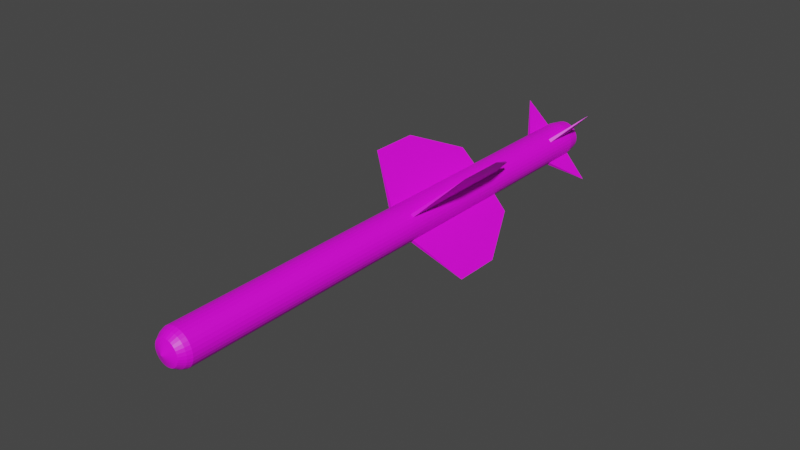 # Source: Red_Top.blend  (saved by Blender 2.80.75; exported with 4.5.12 LTS)
import bpy
from mathutils import Matrix  # noqa: F401  (used for matrix-valued properties, if any)

bpy.ops.wm.read_factory_settings(use_empty=True)
scene = bpy.context.scene
scene.name = 'Scene'

# ---- collections
col_collection = bpy.data.collections.new('Collection'); scene.collection.children.link(col_collection)

# ---- images (referenced by path relative to the original .blend; pixels are not part of the script)
import os
ASSET_DIR = os.environ.get("B2B_ASSET_DIR", "")  # directory of the original .blend (textures are referenced by path, not embedded)
HERE = os.path.dirname(os.path.abspath(__file__))  # packed textures are extracted next to this script under _unpacked/

def load_image(name, relpath, width, height, colorspace="sRGB"):
    """Load a texture the original file referenced (path relative to the .blend, or extracted next to this script)."""
    p = next((c for c in (os.path.join(HERE, relpath), os.path.join(ASSET_DIR, relpath)) if relpath and os.path.exists(c)), "")
    if p:
        img = bpy.data.images.load(p, check_existing=True)
        img.name = name
    else:  # same state as the original file: an image datablock whose file is absent (Cycles renders it pink)
        img = bpy.data.images.new(name, width, height)
        img.source = "FILE"
        img.filepath = "//" + (relpath or name)
    img.colorspace_settings.name = colorspace
    return img
img_red_top_texture_png = load_image('Red Top Texture.png', 'Red Top Texture.png', 1024, 1024, 'sRGB')

# ---- materials (node trees are filled in below, after node groups)
mat_redtop = bpy.data.materials.new('RedTop')
mat_redtop.use_transparent_shadow = False

# ---- material node trees
mat_redtop.use_nodes = True; mat_redtop.node_tree.nodes.clear()
_N = mat_redtop.node_tree.nodes; _L = mat_redtop.node_tree.links
n0 = _N.new('ShaderNodeOutputMaterial'); n0.name = 'Material Output'; n0.location = (300, 300)
n1 = _N.new('ShaderNodeBsdfPrincipled'); n1.name = 'Principled BSDF'; n1.location = (10, 300)
n1.distribution = 'GGX'
n1.subsurface_method = 'BURLEY'
n1.inputs[3].default_value = 1.45
n1.inputs[27].default_value = (0.0, 0.0, 0.0, 1.0)
n1.inputs[28].default_value = 1.0
n2 = _N.new('ShaderNodeTexImage'); n2.name = 'Image Texture'; n2.location = (-336, 71)
n2.image = img_red_top_texture_png
_L.new(n1.outputs[0], n0.inputs[0])
_L.new(n2.outputs[0], n1.inputs[0])
n0.is_active_output = True

# ---- world
world_world = bpy.data.worlds.new('World'); scene.world = world_world
world_world.use_nodes = True; world_world.node_tree.nodes.clear()
_N = world_world.node_tree.nodes; _L = world_world.node_tree.links
n0 = _N.new('ShaderNodeOutputWorld'); n0.name = 'World Output'; n0.location = (300, 300)
n1 = _N.new('ShaderNodeBackground'); n1.name = 'Background'; n1.location = (10, 300)
n1.inputs[0].default_value = (0.05088, 0.05088, 0.05088, 1.0)
_L.new(n1.outputs[0], n0.inputs[0])
n0.is_active_output = True
world_world.color = (0.05088, 0.05088, 0.05088)
world_world.use_sun_shadow = False
world_world.sun_shadow_jitter_overblur = 0.0

# ---- meshes
me_cylinder = bpy.data.meshes.new('Cylinder')
me_cylinder.from_pydata([(0.8815, -17.84, 0.4721), (0.8815, 10.66, 0.4721), (0.7725, -17.84, 0.635), (0.7725, 10.66, 0.635), (0.6338, -17.84, 0.7735), (0.6338, 10.66, 0.7735), (0.4707, -17.84, 0.8823), (0.4707, 10.66, 0.8823), (0.2895, -17.84, 0.9572), (0.2895, 10.66, 0.9572), (0.09721, -17.84, 0.9953), (0.09721, 10.66, 0.9953), (-0.09883, -17.84, 0.9951), (-0.09882, 10.66, 0.9951), (-0.2911, -17.84, 0.9567), (-0.2911, 10.66, 0.9567), (-0.4721, -17.84, 0.8815), (-0.4721, 10.66, 0.8815), (-0.635, -17.84, 0.7725), (-0.635, 10.66, 0.7725), (-0.7735, -17.84, 0.6338), (-0.7735, 10.66, 0.6338), (-0.8823, -17.84, 0.4707), (-0.8823, 10.66, 0.4707), (-0.9572, -17.84, 0.2895), (-0.9572, 10.66, 0.2895), (-0.9953, -17.84, 0.09721), (-0.9953, 10.66, 0.09721), (-0.9951, -17.84, -0.09883), (-0.9951, 10.66, -0.09882), (-0.9567, -17.84, -0.2911), (-0.9567, 10.66, -0.2911), (-0.8815, -17.84, -0.4721), (-0.8815, 10.66, -0.4721), (-0.7725, -17.84, -0.635), (-0.7725, 10.66, -0.635), (-0.6338, -17.84, -0.7735), (-0.6338, 10.66, -0.7735), (-0.4707, -17.84, -0.8823), (-0.4707, 10.66, -0.8823), (-0.2895, -17.84, -0.9572), (-0.2895, 10.66, -0.9572), (-0.09721, -17.84, -0.9953), (-0.09721, 10.66, -0.9953), (0.09882, -17.84, -0.9951), (0.09883, 10.66, -0.9951), (0.2911, -17.84, -0.9567), (0.2911, 10.66, -0.9567), (0.4721, -17.84, -0.8815), (0.4721, 10.66, -0.8815), (0.635, -17.84, -0.7725), (0.635, 10.66, -0.7725), (0.7735, -17.84, -0.6338), (0.7735, 10.66, -0.6338), (0.8823, -17.84, -0.4707), (0.8823, 10.66, -0.4707), (0.9572, -17.84, -0.2895), (0.9572, 10.66, -0.2895), (0.9953, -17.84, -0.09721), (0.9953, 10.66, -0.09721), (0.9951, -17.84, 0.09883), (0.9951, 10.66, 0.09883), (0.9567, -17.84, 0.2911), (0.9567, 10.66, 0.2911), (0.5643, 11.47, 0.4639), (0.644, 11.47, 0.3449), (0.463, 11.47, 0.5651), (0.3438, 11.47, 0.6445), (0.2115, 11.47, 0.6992), (0.07102, 11.47, 0.7271), (-0.07219, 11.47, 0.727), (-0.2126, 11.47, 0.6989), (-0.3449, 11.47, 0.644), (-0.4639, 11.47, 0.5643), (-0.5651, 11.47, 0.463), (-0.6445, 11.47, 0.3438), (-0.6992, 11.47, 0.2115), (-0.7271, 11.47, 0.07102), (-0.7269, 11.47, -0.07219), (-0.6989, 11.47, -0.2126), (-0.644, 11.47, -0.3449), (-0.5643, 11.47, -0.4639), (-0.463, 11.47, -0.5651), (-0.3438, 11.47, -0.6445), (-0.2115, 11.47, -0.6992), (-0.07101, 11.47, -0.7271), (0.0722, 11.47, -0.7269), (0.2126, 11.47, -0.6989), (0.3449, 11.47, -0.644), (0.4639, 11.47, -0.5643), (0.5651, 11.47, -0.463), (0.6445, 11.47, -0.3438), (0.6992, 11.47, -0.2115), (0.7271, 11.47, -0.07101), (0.727, 11.47, 0.0722), (0.6989, 11.47, 0.2126), (0.6672, 11.47, 0.5485), (0.7614, 11.47, 0.4078), (0.5474, 11.47, 0.6681), (0.4065, 11.47, 0.762), (0.25, 11.47, 0.8267), (0.08396, 11.47, 0.8596), (-0.08535, 11.47, 0.8595), (-0.2514, 11.47, 0.8263), (-0.4078, 11.47, 0.7614), (-0.5485, 11.47, 0.6672), (-0.6681, 11.47, 0.5474), (-0.762, 11.47, 0.4065), (-0.8267, 11.47, 0.25), (-0.8596, 11.47, 0.08396), (-0.8595, 11.47, -0.08535), (-0.8263, 11.47, -0.2514), (-0.7614, 11.47, -0.4078), (-0.6672, 11.47, -0.5485), (-0.5474, 11.47, -0.6681), (-0.4065, 11.47, -0.762), (-0.25, 11.47, -0.8267), (-0.08396, 11.47, -0.8596), (0.08536, 11.47, -0.8595), (0.2514, 11.47, -0.8263), (0.4078, 11.47, -0.7614), (0.5485, 11.47, -0.6672), (0.6681, 11.47, -0.5474), (0.762, 11.47, -0.4065), (0.8267, 11.47, -0.25), (0.8596, 11.47, -0.08396), (0.8595, 11.47, 0.08536), (0.8263, 11.47, 0.2514), (0.5643, 10.64, 0.4639), (0.644, 10.64, 0.3449), (0.463, 10.64, 0.5651), (0.3438, 10.64, 0.6445), (0.2115, 10.64, 0.6992), (0.07101, 10.64, 0.7271), (-0.07219, 10.64, 0.727), (-0.2126, 10.64, 0.6989), (-0.3449, 10.64, 0.644), (-0.4639, 10.64, 0.5643), (-0.5651, 10.64, 0.463), (-0.6445, 10.64, 0.3438), (-0.6992, 10.64, 0.2115), (-0.7271, 10.64, 0.07102), (-0.7269, 10.64, -0.07219), (-0.6989, 10.64, -0.2126), (-0.644, 10.64, -0.3449), (-0.5643, 10.64, -0.4639), (-0.463, 10.64, -0.5651), (-0.3438, 10.64, -0.6445), (-0.2115, 10.64, -0.6992), (-0.07101, 10.64, -0.7271), (0.0722, 10.64, -0.7269), (0.2126, 10.64, -0.6989), (0.3449, 10.64, -0.644), (0.4639, 10.64, -0.5643), (0.5651, 10.64, -0.463), (0.6445, 10.64, -0.3438), (0.6992, 10.64, -0.2115), (0.7271, 10.64, -0.07101), (0.727, 10.64, 0.0722), (0.6989, 10.64, 0.2126), (0.7997, -18.09, 0.4283), (0.7008, -18.09, 0.576), (0.5749, -18.09, 0.7017), (0.427, -18.09, 0.8004), (0.2626, -18.09, 0.8683), (0.08818, -18.09, 0.9028), (-0.08965, -18.09, 0.9027), (-0.264, -18.09, 0.8679), (-0.4283, -18.09, 0.7997), (-0.5761, -18.09, 0.7008), (-0.7017, -18.09, 0.5749), (-0.8004, -18.09, 0.427), (-0.8683, -18.09, 0.2626), (-0.9028, -18.09, 0.08818), (-0.9027, -18.09, -0.08965), (-0.8679, -18.09, -0.264), (-0.7997, -18.09, -0.4283), (-0.7008, -18.09, -0.576), (-0.5749, -18.09, -0.7017), (-0.427, -18.09, -0.8004), (-0.2626, -18.09, -0.8683), (-0.08818, -18.09, -0.9028), (0.08965, -18.09, -0.9027), (0.264, -18.09, -0.8679), (0.4283, -18.09, -0.7997), (0.576, -18.09, -0.7008), (0.7017, -18.09, -0.5749), (0.8004, -18.09, -0.427), (0.8683, -18.09, -0.2626), (0.9028, -18.09, -0.08818), (0.9027, -18.09, 0.08965), (0.8679, -18.09, 0.264), (0.6162, -18.4, 0.33), (0.5399, -18.4, 0.4438), (0.443, -18.4, 0.5407), (0.329, -18.4, 0.6167), (0.2024, -18.4, 0.669), (0.06794, -18.4, 0.6956), (-0.06908, -18.4, 0.6955), (-0.2034, -18.4, 0.6687), (-0.33, -18.4, 0.6162), (-0.4439, -18.4, 0.5399), (-0.5407, -18.4, 0.443), (-0.6167, -18.4, 0.329), (-0.669, -18.4, 0.2024), (-0.6956, -18.4, 0.06794), (-0.6955, -18.4, -0.06907), (-0.6687, -18.4, -0.2034), (-0.6162, -18.4, -0.33), (-0.5399, -18.4, -0.4438), (-0.443, -18.4, -0.5407), (-0.329, -18.4, -0.6167), (-0.2024, -18.4, -0.669), (-0.06795, -18.4, -0.6956), (0.06907, -18.4, -0.6955), (0.2034, -18.4, -0.6687), (0.33, -18.4, -0.6162), (0.4438, -18.4, -0.5399), (0.5407, -18.4, -0.443), (0.6167, -18.4, -0.329), (0.669, -18.4, -0.2024), (0.6956, -18.4, -0.06794), (0.6955, -18.4, 0.06907), (0.6687, -18.4, 0.2034), (-2.164e-06, -18.67, 0.0), (0.9951, -3.513, 0.09883), (0.9953, -3.513, -0.09721), (0.9572, -3.513, -0.2895), (0.8823, -3.513, -0.4707), (0.7735, -3.513, -0.6338), (0.635, -3.513, -0.7725), (0.4721, -3.513, -0.8815), (0.2911, -3.513, -0.9567), (0.09882, -3.513, -0.9951), (-0.09721, -3.513, -0.9953), (-0.2895, -3.513, -0.9572), (-0.4707, -3.513, -0.8823), (-0.6338, -3.513, -0.7735), (-0.7725, -3.513, -0.635), (-0.8815, -3.513, -0.4721), (-0.9567, -3.513, -0.2911), (-0.9951, -3.513, -0.09882), (-0.9953, -3.513, 0.09721), (-0.9572, -3.513, 0.2895), (-0.8823, -3.513, 0.4707), (-0.7735, -3.513, 0.6338), (-0.635, -3.513, 0.7725), (-0.4721, -3.513, 0.8815), (-0.2911, -3.513, 0.9567), (-0.09883, -3.513, 0.9951), (0.09721, -3.513, 0.9953), (0.2895, -3.513, 0.9572), (0.4707, -3.513, 0.8823), (0.6338, -3.513, 0.7735), (0.7725, -3.513, 0.635), (0.8815, -3.513, 0.4721), (0.9567, -3.513, 0.2911), (0.8815, 3.402, 0.4721), (0.9567, 3.402, 0.2911), (0.9951, 3.402, 0.09883), (0.9953, 3.402, -0.09721), (0.9572, 3.402, -0.2895), (0.8823, 3.402, -0.4707), (0.7735, 3.402, -0.6338), (0.635, 3.402, -0.7725), (0.4721, 3.402, -0.8815), (0.2911, 3.402, -0.9567), (0.09883, 3.402, -0.9951), (-0.09721, 3.402, -0.9953), (-0.2895, 3.402, -0.9572), (-0.4707, 3.402, -0.8823), (-0.6338, 3.402, -0.7735), (-0.7725, 3.402, -0.635), (-0.8815, 3.402, -0.4721), (-0.9567, 3.402, -0.2911), (-0.9951, 3.402, -0.09882), (-0.9953, 3.402, 0.09721), (-0.9572, 3.402, 0.2895), (-0.8823, 3.402, 0.4707), (-0.7735, 3.402, 0.6338), (-0.635, 3.402, 0.7725), (-0.4721, 3.402, 0.8815), (-0.2911, 3.402, 0.9567), (-0.09882, 3.402, 0.9951), (0.09721, 3.402, 0.9953), (0.2895, 3.402, 0.9572), (0.4707, 3.402, 0.8823), (0.6338, 3.402, 0.7735), (0.7725, 3.402, 0.635), (0.8815, 8.795, 0.4721), (0.9567, 8.795, 0.2911), (0.9951, 8.795, 0.09883), (0.9953, 8.795, -0.09721), (0.9572, 8.795, -0.2895), (0.8823, 8.795, -0.4707), (0.7735, 8.795, -0.6338), (0.635, 8.795, -0.7725), (0.4721, 8.795, -0.8815), (0.2911, 8.795, -0.9567), (0.09883, 8.795, -0.9951), (-0.09721, 8.795, -0.9953), (-0.2895, 8.795, -0.9572), (-0.4707, 8.795, -0.8823), (-0.6338, 8.795, -0.7735), (-0.7725, 8.795, -0.635), (-0.8815, 8.795, -0.4721), (-0.9567, 8.795, -0.2911), (-0.9951, 8.795, -0.09882), (-0.9953, 8.795, 0.09721), (-0.9572, 8.795, 0.2895), (-0.8823, 8.795, 0.4707), (-0.7735, 8.795, 0.6338), (-0.635, 8.795, 0.7725), (-0.4721, 8.795, 0.8815), (-0.2911, 8.795, 0.9567), (-0.09882, 8.795, 0.9951), (0.09721, 8.795, 0.9953), (0.2895, 8.795, 0.9572), (0.4707, 8.795, 0.8823), (0.6338, 8.795, 0.7735), (0.7725, 8.795, 0.635), (-2.061, 3.402, -0.05068), (-2.061, 3.402, 0.04734), (-3.908, -2.092, -0.00317), (-3.908, 0.56, -0.00317), (2.061, 3.402, 0.05068), (2.061, 3.402, -0.04733), (3.908, -2.092, 0.003177), (3.908, 0.56, 0.003178), (-0.05068, 3.402, 2.061), (0.04734, 3.402, 2.061), (-0.003171, 0.56, 3.908), (-0.003172, -2.092, 3.908), (0.05068, 3.402, -2.061), (-0.04733, 3.402, -2.061), (0.003175, 0.56, -3.908), (-0.002247, 10.66, 2.771), (0.003174, -2.092, -3.908), (0.002252, 10.66, -2.771), (2.771, 10.66, 0.002254), (-2.771, 10.66, -0.002248), (0.4948, 10.64, 0.4067), (0.5646, 10.64, 0.3024), (0.4059, 10.64, 0.4954), (0.3015, 10.64, 0.5651), (0.1854, 10.64, 0.6131), (0.06226, 10.64, 0.6375), (-0.0633, 10.64, 0.6374), (-0.1864, 10.64, 0.6128), (-0.3024, 10.64, 0.5646), (-0.4067, 10.64, 0.4948), (-0.4954, 10.64, 0.4059), (-0.5651, 10.64, 0.3015), (-0.6131, 10.64, 0.1854), (-0.6375, 10.64, 0.06226), (-0.6374, 10.64, -0.06329), (-0.6128, 10.64, -0.1864), (-0.5646, 10.64, -0.3024), (-0.4948, 10.64, -0.4067), (-0.4059, 10.64, -0.4954), (-0.3015, 10.64, -0.5651), (-0.1854, 10.64, -0.6131), (-0.06226, 10.64, -0.6375), (0.0633, 10.64, -0.6374), (0.1864, 10.64, -0.6128), (0.3024, 10.64, -0.5646), (0.4067, 10.64, -0.4948), (0.4954, 10.64, -0.4059), (0.5651, 10.64, -0.3015), (0.6131, 10.64, -0.1854), (0.6375, 10.64, -0.06226), (0.6374, 10.64, 0.0633), (0.6128, 10.64, 0.1864), (0.4948, 10.64, 0.4067), (0.5646, 10.64, 0.3024), (0.4059, 10.64, 0.4954), (0.3015, 10.64, 0.5651), (0.1854, 10.64, 0.6131), (0.06226, 10.64, 0.6375), (-0.0633, 10.64, 0.6374), (-0.1864, 10.64, 0.6128), (-0.3024, 10.64, 0.5646), (-0.4067, 10.64, 0.4948), (-0.4954, 10.64, 0.4059), (-0.5651, 10.64, 0.3015), (-0.6131, 10.64, 0.1854), (-0.6375, 10.64, 0.06226), (-0.6374, 10.64, -0.06329), (-0.6128, 10.64, -0.1864), (-0.5646, 10.64, -0.3024), (-0.4948, 10.64, -0.4067), (-0.4059, 10.64, -0.4954), (-0.3015, 10.64, -0.5651), (-0.1854, 10.64, -0.6131), (-0.06226, 10.64, -0.6375), (0.0633, 10.64, -0.6374), (0.1864, 10.64, -0.6128), (0.3024, 10.64, -0.5646), (0.4067, 10.64, -0.4948), (0.4954, 10.64, -0.4059), (0.5651, 10.64, -0.3015), (0.6131, 10.64, -0.1854), (0.6375, 10.64, -0.06226), (0.6374, 10.64, 0.0633), (0.6128, 10.64, 0.1864), (0.4948, 11.43, 0.4067), (0.5646, 11.43, 0.3024), (0.4059, 11.43, 0.4954), (0.3015, 11.43, 0.5651), (0.1854, 11.43, 0.6131), (0.06226, 11.43, 0.6375), (-0.0633, 11.43, 0.6374), (-0.1864, 11.43, 0.6128), (-0.3024, 11.43, 0.5646), (-0.4067, 11.43, 0.4948), (-0.4954, 11.43, 0.4059), (-0.5651, 11.43, 0.3015), (-0.6131, 11.43, 0.1854), (-0.6375, 11.43, 0.06227), (-0.6374, 11.43, -0.06329), (-0.6128, 11.43, -0.1864), (-0.5646, 11.43, -0.3024), (-0.4948, 11.43, -0.4067), (-0.4059, 11.43, -0.4954), (-0.3015, 11.43, -0.5651), (-0.1854, 11.43, -0.6131), (-0.06226, 11.43, -0.6375), (0.0633, 11.43, -0.6374), (0.1864, 11.43, -0.6128), (0.3024, 11.43, -0.5646), (0.4067, 11.43, -0.4948), (0.4954, 11.43, -0.4059), (0.5651, 11.43, -0.3015), (0.6131, 11.43, -0.1854), (0.6375, 11.43, -0.06226), (0.6374, 11.43, 0.0633), (0.6128, 11.43, 0.1864), (0.3844, 11.43, 0.316), (0.4387, 11.43, 0.2349), (0.3154, 11.43, 0.3849), (0.2342, 11.43, 0.439), (0.1441, 11.43, 0.4763), (0.04837, 11.43, 0.4953), (-0.04917, 11.43, 0.4952), (-0.1448, 11.43, 0.4761), (-0.2349, 11.43, 0.4387), (-0.316, 11.43, 0.3844), (-0.3849, 11.43, 0.3154), (-0.439, 11.43, 0.2342), (-0.4763, 11.43, 0.1441), (-0.4953, 11.43, 0.04838), (-0.4952, 11.43, -0.04917), (-0.4761, 11.43, -0.1448), (-0.4387, 11.43, -0.2349), (-0.3844, 11.43, -0.316), (-0.3154, 11.43, -0.3849), (-0.2342, 11.43, -0.439), (-0.1441, 11.43, -0.4763), (-0.04837, 11.43, -0.4952), (0.04918, 11.43, -0.4952), (0.1448, 11.43, -0.4761), (0.2349, 11.43, -0.4387), (0.316, 11.43, -0.3844), (0.3849, 11.43, -0.3154), (0.439, 11.43, -0.2342), (0.4763, 11.43, -0.1441), (0.4953, 11.43, -0.04837), (0.4952, 11.43, 0.04918), (0.4761, 11.43, 0.1448), (0.3844, 10.78, 0.316), (0.4387, 10.78, 0.2349), (0.3154, 10.78, 0.3849), (0.2342, 10.78, 0.439), (0.1441, 10.78, 0.4763), (0.04837, 10.78, 0.4953), (-0.04918, 10.78, 0.4952), (-0.1448, 10.78, 0.4761), (-0.2349, 10.78, 0.4387), (-0.316, 10.78, 0.3844), (-0.3849, 10.78, 0.3154), (-0.439, 10.78, 0.2342), (-0.4763, 10.78, 0.1441), (-0.4953, 10.78, 0.04838), (-0.4952, 10.78, -0.04917), (-0.4761, 10.78, -0.1448), (-0.4387, 10.78, -0.2349), (-0.3844, 10.78, -0.316), (-0.3154, 10.78, -0.3849), (-0.2342, 10.78, -0.439), (-0.1441, 10.78, -0.4763), (-0.04837, 10.78, -0.4952), (0.04918, 10.78, -0.4952), (0.1448, 10.78, -0.4761), (0.2349, 10.78, -0.4387), (0.316, 10.78, -0.3844), (0.3849, 10.78, -0.3154), (0.439, 10.78, -0.2342), (0.4763, 10.78, -0.1441), (0.4953, 10.78, -0.04837), (0.4952, 10.78, 0.04918), (0.4761, 10.78, 0.1448)], [], [(289, 1, 3, 320), (320, 3, 5, 319), (319, 5, 7, 318), (318, 7, 9, 317), (317, 9, 11, 316), (315, 13, 15, 314), (314, 15, 17, 313), (313, 17, 19, 312), (312, 19, 21, 311), (311, 21, 23, 310), (310, 23, 25, 309), (309, 25, 27, 308), (307, 29, 31, 306), (306, 31, 33, 305), (305, 33, 35, 304), (304, 35, 37, 303), (303, 37, 39, 302), (302, 39, 41, 301), (301, 41, 43, 300), (300, 338, 299), (299, 45, 47, 298), (298, 47, 49, 297), (297, 49, 51, 296), (296, 51, 53, 295), (295, 53, 55, 294), (294, 55, 57, 293), (293, 57, 59, 292), (15, 13, 102, 103), (291, 61, 63, 290), (290, 63, 1, 289), (4, 6, 163, 162), (86, 85, 149, 150), (33, 31, 111, 112), (51, 49, 120, 121), (7, 5, 98, 99), (25, 23, 107, 108), (43, 41, 116, 117), (61, 59, 125, 126), (17, 15, 103, 104), (35, 33, 112, 113), (53, 51, 121, 122), (9, 7, 99, 100), (27, 25, 108, 109), (45, 43, 117, 118), (63, 61, 126, 127), (19, 17, 104, 105), (37, 35, 113, 114), (55, 53, 122, 123), (11, 9, 100, 101), (29, 27, 109, 110), (47, 45, 118, 119), (3, 1, 97, 96), (1, 63, 127, 97), (21, 19, 105, 106), (39, 37, 114, 115), (57, 55, 123, 124), (13, 11, 101, 102), (31, 29, 110, 111), (49, 47, 119, 120), (5, 3, 96, 98), (23, 21, 106, 107), (41, 39, 115, 116), (59, 57, 124, 125), (65, 64, 96, 97), (64, 66, 98, 96), (66, 67, 99, 98), (67, 68, 100, 99), (68, 69, 101, 100), (69, 70, 102, 101), (70, 71, 103, 102), (71, 72, 104, 103), (72, 73, 105, 104), (73, 74, 106, 105), (74, 75, 107, 106), (75, 76, 108, 107), (76, 77, 109, 108), (77, 78, 110, 109), (78, 79, 111, 110), (79, 80, 112, 111), (80, 81, 113, 112), (81, 82, 114, 113), (82, 83, 115, 114), (83, 84, 116, 115), (84, 85, 117, 116), (85, 86, 118, 117), (86, 87, 119, 118), (87, 88, 120, 119), (88, 89, 121, 120), (89, 90, 122, 121), (90, 91, 123, 122), (91, 92, 124, 123), (92, 93, 125, 124), (93, 94, 126, 125), (94, 95, 127, 126), (95, 65, 97, 127), (136, 135, 348, 349), (73, 72, 136, 137), (87, 86, 150, 151), (74, 73, 137, 138), (88, 87, 151, 152), (75, 74, 138, 139), (89, 88, 152, 153), (76, 75, 139, 140), (90, 89, 153, 154), (77, 76, 140, 141), (91, 90, 154, 155), (78, 77, 141, 142), (64, 65, 129, 128), (92, 91, 155, 156), (79, 78, 142, 143), (66, 64, 128, 130), (93, 92, 156, 157), (80, 79, 143, 144), (67, 66, 130, 131), (94, 93, 157, 158), (81, 80, 144, 145), (68, 67, 131, 132), (95, 94, 158, 159), (82, 81, 145, 146), (69, 68, 132, 133), (65, 95, 159, 129), (83, 82, 146, 147), (70, 69, 133, 134), (84, 83, 147, 148), (71, 70, 134, 135), (85, 84, 148, 149), (72, 71, 135, 136), (160, 161, 193, 192), (22, 24, 172, 171), (40, 42, 181, 180), (58, 60, 190, 189), (14, 16, 168, 167), (32, 34, 177, 176), (50, 52, 186, 185), (6, 8, 164, 163), (24, 26, 173, 172), (42, 44, 182, 181), (60, 62, 191, 190), (16, 18, 169, 168), (34, 36, 178, 177), (52, 54, 187, 186), (8, 10, 165, 164), (26, 28, 174, 173), (44, 46, 183, 182), (0, 2, 161, 160), (62, 0, 160, 191), (18, 20, 170, 169), (36, 38, 179, 178), (54, 56, 188, 187), (10, 12, 166, 165), (28, 30, 175, 174), (46, 48, 184, 183), (2, 4, 162, 161), (20, 22, 171, 170), (38, 40, 180, 179), (56, 58, 189, 188), (12, 14, 167, 166), (30, 32, 176, 175), (48, 50, 185, 184), (195, 196, 224), (187, 188, 220, 219), (174, 175, 207, 206), (161, 162, 194, 193), (188, 189, 221, 220), (175, 176, 208, 207), (162, 163, 195, 194), (189, 190, 222, 221), (176, 177, 209, 208), (163, 164, 196, 195), (190, 191, 223, 222), (177, 178, 210, 209), (164, 165, 197, 196), (191, 160, 192, 223), (178, 179, 211, 210), (165, 166, 198, 197), (179, 180, 212, 211), (166, 167, 199, 198), (180, 181, 213, 212), (167, 168, 200, 199), (181, 182, 214, 213), (168, 169, 201, 200), (182, 183, 215, 214), (169, 170, 202, 201), (183, 184, 216, 215), (170, 171, 203, 202), (184, 185, 217, 216), (171, 172, 204, 203), (185, 186, 218, 217), (172, 173, 205, 204), (186, 187, 219, 218), (173, 174, 206, 205), (62, 256, 255, 0), (222, 223, 224), (209, 210, 224), (196, 197, 224), (223, 192, 224), (210, 211, 224), (197, 198, 224), (211, 212, 224), (198, 199, 224), (212, 213, 224), (199, 200, 224), (213, 214, 224), (200, 201, 224), (214, 215, 224), (201, 202, 224), (215, 216, 224), (202, 203, 224), (216, 217, 224), (203, 204, 224), (217, 218, 224), (204, 205, 224), (218, 219, 224), (205, 206, 224), (192, 193, 224), (219, 220, 224), (206, 207, 224), (193, 194, 224), (220, 221, 224), (207, 208, 224), (194, 195, 224), (221, 222, 224), (208, 209, 224), (60, 225, 256, 62), (58, 226, 225, 60), (56, 227, 226, 58), (54, 228, 227, 56), (52, 229, 228, 54), (50, 230, 229, 52), (48, 231, 230, 50), (46, 232, 231, 48), (44, 233, 232, 46), (42, 234, 233, 44), (40, 235, 234, 42), (38, 236, 235, 40), (36, 237, 236, 38), (34, 238, 237, 36), (32, 239, 238, 34), (30, 240, 239, 32), (28, 241, 240, 30), (26, 242, 241, 28), (24, 243, 242, 26), (22, 244, 243, 24), (20, 245, 244, 22), (18, 246, 245, 20), (16, 247, 246, 18), (14, 248, 247, 16), (12, 249, 248, 14), (10, 250, 249, 12), (8, 251, 250, 10), (6, 252, 251, 8), (4, 253, 252, 6), (2, 254, 253, 4), (0, 255, 254, 2), (256, 258, 257, 255), (225, 259, 258, 256), (227, 261, 260, 226), (228, 262, 261, 227), (229, 263, 262, 228), (230, 264, 263, 229), (231, 265, 264, 230), (232, 266, 265, 231), (233, 267, 266, 232), (268, 267, 333, 334), (235, 269, 268, 234), (236, 270, 269, 235), (237, 271, 270, 236), (238, 272, 271, 237), (239, 273, 272, 238), (240, 274, 273, 239), (241, 275, 274, 240), (243, 277, 276, 242), (244, 278, 277, 243), (245, 279, 278, 244), (246, 280, 279, 245), (247, 281, 280, 246), (248, 282, 281, 247), (249, 283, 282, 248), (251, 285, 284, 250), (252, 286, 285, 251), (253, 287, 286, 252), (254, 288, 287, 253), (255, 257, 288, 254), (258, 290, 289, 257), (259, 291, 290, 258), (260, 292, 291, 259), (261, 293, 292, 260), (262, 294, 293, 261), (263, 295, 294, 262), (264, 296, 295, 263), (265, 297, 296, 264), (266, 298, 297, 265), (267, 299, 298, 266), (268, 300, 299, 267), (269, 301, 300, 268), (270, 302, 301, 269), (271, 303, 302, 270), (272, 304, 303, 271), (273, 305, 304, 272), (274, 306, 305, 273), (275, 307, 306, 274), (276, 308, 307, 275), (277, 309, 308, 276), (278, 310, 309, 277), (279, 311, 310, 278), (280, 312, 311, 279), (281, 313, 312, 280), (282, 314, 313, 281), (283, 315, 314, 282), (284, 316, 315, 283), (285, 317, 316, 284), (286, 318, 317, 285), (287, 319, 318, 286), (288, 320, 319, 287), (257, 289, 320, 288), (276, 275, 321, 322), (242, 276, 322, 324, 323), (241, 323, 324, 321, 275), (322, 321, 324), (241, 242, 323), (326, 325, 328), (260, 259, 325, 326), (225, 327, 328, 325, 259), (226, 260, 326, 328, 327), (225, 226, 327), (284, 283, 329, 330), (250, 284, 330, 331, 332), (249, 332, 331, 329, 283), (249, 250, 332), (330, 329, 331), (233, 337, 335, 333, 267), (316, 11, 336), (234, 268, 334, 335, 337), (334, 333, 335), (233, 234, 337), (13, 315, 336), (316, 336, 315), (11, 13, 336), (291, 339, 61), (292, 59, 339), (292, 339, 291), (43, 45, 338), (300, 43, 338), (59, 61, 339), (45, 299, 338), (308, 27, 340), (29, 307, 340), (308, 340, 307), (27, 29, 340), (354, 353, 385, 386), (150, 149, 362, 363), (137, 136, 349, 350), (151, 150, 363, 364), (138, 137, 350, 351), (152, 151, 364, 365), (139, 138, 351, 352), (153, 152, 365, 366), (140, 139, 352, 353), (154, 153, 366, 367), (141, 140, 353, 354), (155, 154, 367, 368), (142, 141, 354, 355), (128, 129, 342, 341), (156, 155, 368, 369), (143, 142, 355, 356), (130, 128, 341, 343), (157, 156, 369, 370), (144, 143, 356, 357), (131, 130, 343, 344), (158, 157, 370, 371), (145, 144, 357, 358), (132, 131, 344, 345), (159, 158, 371, 372), (146, 145, 358, 359), (133, 132, 345, 346), (129, 159, 372, 342), (147, 146, 359, 360), (134, 133, 346, 347), (148, 147, 360, 361), (135, 134, 347, 348), (149, 148, 361, 362), (389, 388, 420, 421), (368, 367, 399, 400), (355, 354, 386, 387), (341, 342, 374, 373), (369, 368, 400, 401), (356, 355, 387, 388), (343, 341, 373, 375), (370, 369, 401, 402), (357, 356, 388, 389), (344, 343, 375, 376), (371, 370, 402, 403), (358, 357, 389, 390), (345, 344, 376, 377), (372, 371, 403, 404), (359, 358, 390, 391), (346, 345, 377, 378), (342, 372, 404, 374), (360, 359, 391, 392), (347, 346, 378, 379), (361, 360, 392, 393), (348, 347, 379, 380), (362, 361, 393, 394), (349, 348, 380, 381), (363, 362, 394, 395), (350, 349, 381, 382), (364, 363, 395, 396), (351, 350, 382, 383), (365, 364, 396, 397), (352, 351, 383, 384), (366, 365, 397, 398), (353, 352, 384, 385), (367, 366, 398, 399), (424, 423, 455, 456), (376, 375, 407, 408), (403, 402, 434, 435), (390, 389, 421, 422), (377, 376, 408, 409), (404, 403, 435, 436), (391, 390, 422, 423), (378, 377, 409, 410), (374, 404, 436, 406), (392, 391, 423, 424), (379, 378, 410, 411), (393, 392, 424, 425), (380, 379, 411, 412), (394, 393, 425, 426), (381, 380, 412, 413), (395, 394, 426, 427), (382, 381, 413, 414), (396, 395, 427, 428), (383, 382, 414, 415), (397, 396, 428, 429), (384, 383, 415, 416), (398, 397, 429, 430), (385, 384, 416, 417), (399, 398, 430, 431), (386, 385, 417, 418), (400, 399, 431, 432), (387, 386, 418, 419), (373, 374, 406, 405), (401, 400, 432, 433), (388, 387, 419, 420), (375, 373, 405, 407), (402, 401, 433, 434), (459, 458, 490, 491), (411, 410, 442, 443), (425, 424, 456, 457), (412, 411, 443, 444), (426, 425, 457, 458), (413, 412, 444, 445), (427, 426, 458, 459), (414, 413, 445, 446), (428, 427, 459, 460), (415, 414, 446, 447), (429, 428, 460, 461), (416, 415, 447, 448), (430, 429, 461, 462), (417, 416, 448, 449), (431, 430, 462, 463), (418, 417, 449, 450), (432, 431, 463, 464), (419, 418, 450, 451), (405, 406, 438, 437), (433, 432, 464, 465), (420, 419, 451, 452), (407, 405, 437, 439), (434, 433, 465, 466), (421, 420, 452, 453), (408, 407, 439, 440), (435, 434, 466, 467), (422, 421, 453, 454), (409, 408, 440, 441), (436, 435, 467, 468), (423, 422, 454, 455), (410, 409, 441, 442), (406, 436, 468, 438), (469, 470, 500, 499, 498, 497, 496, 495, 494, 493, 492, 491, 490, 489, 488, 487, 486, 485, 484, 483, 482, 481, 480, 479, 478, 477, 476, 475, 474, 473, 472, 471), (446, 445, 477, 478), (460, 459, 491, 492), (447, 446, 478, 479), (461, 460, 492, 493), (448, 447, 479, 480), (462, 461, 493, 494), (449, 448, 480, 481), (463, 462, 494, 495), (450, 449, 481, 482), (464, 463, 495, 496), (451, 450, 482, 483), (437, 438, 470, 469), (465, 464, 496, 497), (452, 451, 483, 484), (439, 437, 469, 471), (466, 465, 497, 498), (453, 452, 484, 485), (440, 439, 471, 472), (467, 466, 498, 499), (454, 453, 485, 486), (441, 440, 472, 473), (468, 467, 499, 500), (455, 454, 486, 487), (442, 441, 473, 474), (438, 468, 500, 470), (456, 455, 487, 488), (443, 442, 474, 475), (457, 456, 488, 489), (444, 443, 475, 476), (458, 457, 489, 490), (445, 444, 476, 477), (62, 0, 2, 4, 6, 8, 10, 12, 14, 16, 18, 20, 22, 24, 26, 28, 30, 32, 34, 36, 38, 40, 42, 44, 46, 48, 50, 52, 54, 56, 58, 60)])
_uv = me_cylinder.uv_layers.new(name='UVMap')
_uv.uv.foreach_set('vector', [0.03519, 0.1335, 0.03519, 0.07786, 0.04033, 0.0779, 0.04033, 0.1335, 0.04033, 0.1335, 0.04033, 0.0779, 0.04481, 0.07795, 0.04481, 0.1336, 0.09723, 0.1336, 0.09723, 0.07795, 0.1018, 0.07789, 0.1018, 0.1335, 0.1018, 0.1335, 0.1018, 0.07789, 0.107, 0.07785, 0.107, 0.1335, 0.107, 0.1335, 0.107, 0.07785, 0.1126, 0.07783, 0.1126, 0.1334, 0.1185, 0.1334, 0.1185, 0.07782, 0.1243, 0.07783, 0.1243, 0.1334, 0.1243, 0.1334, 0.1243, 0.07783, 0.1299, 0.07786, 0.1299, 0.1335, 0.1299, 0.1335, 0.1299, 0.07786, 0.135, 0.0779, 0.135, 0.1335, 0.135, 0.1335, 0.135, 0.0779, 0.1395, 0.07795, 0.1395, 0.1336, 0.1869, 0.1334, 0.1869, 0.07779, 0.1823, 0.07774, 0.1823, 0.1333, 0.1823, 0.1333, 0.1823, 0.07774, 0.1771, 0.0777, 0.1771, 0.1333, 0.1771, 0.1333, 0.1771, 0.0777, 0.1714, 0.07767, 0.1714, 0.1333, 0.1656, 0.1333, 0.1656, 0.07766, 0.1598, 0.07767, 0.1598, 0.1333, 0.1598, 0.1333, 0.1598, 0.07767, 0.1542, 0.0777, 0.1542, 0.1333, 0.1542, 0.1333, 0.1542, 0.0777, 0.1491, 0.07774, 0.1491, 0.1333, 0.1491, 0.1333, 0.1491, 0.07774, 0.1446, 0.0778, 0.1446, 0.1334, 0.04988, 0.1336, 0.04988, 0.07795, 0.05446, 0.07789, 0.05446, 0.1335, 0.05446, 0.1335, 0.05446, 0.07789, 0.05966, 0.07785, 0.05966, 0.1335, 0.05966, 0.1335, 0.05966, 0.07785, 0.06529, 0.07783, 0.06529, 0.1334, 0.5849, 0.3676, 0.5906, 0.3057, 0.5906, 0.3686, 0.07113, 0.1334, 0.07113, 0.07782, 0.07695, 0.07783, 0.07695, 0.1334, 0.07695, 0.1334, 0.07695, 0.07783, 0.08254, 0.07786, 0.08254, 0.1335, 0.08254, 0.1335, 0.08254, 0.07786, 0.08767, 0.0779, 0.08767, 0.1335, 0.08767, 0.1335, 0.08767, 0.0779, 0.09216, 0.07795, 0.09216, 0.1336, 0.002537, 0.1336, 0.002537, 0.07795, 0.007112, 0.07789, 0.007112, 0.1335, 0.007112, 0.1335, 0.007112, 0.07789, 0.01231, 0.07785, 0.01231, 0.1335, 0.01231, 0.1335, 0.01231, 0.07785, 0.01794, 0.07783, 0.01794, 0.1334, 0.1243, 0.07783, 0.1185, 0.07782, 0.1184, 0.05357, 0.1235, 0.05358, 0.02378, 0.1334, 0.02378, 0.07782, 0.02961, 0.07783, 0.02961, 0.1334, 0.02961, 0.1334, 0.02961, 0.07783, 0.03519, 0.07786, 0.03519, 0.1335, 0.09723, 0.9297, 0.1018, 0.9296, 0.1033, 0.9371, 0.09917, 0.9371, 0.6039, 0.5148, 0.6039, 0.5191, 0.579, 0.5191, 0.5789, 0.5148, 0.1542, 0.0777, 0.1598, 0.07767, 0.1606, 0.05342, 0.1558, 0.05344, 0.08767, 0.0779, 0.08254, 0.07786, 0.08093, 0.0536, 0.08537, 0.05364, 0.1018, 0.07789, 0.09723, 0.07795, 0.1001, 0.05368, 0.104, 0.05363, 0.1771, 0.0777, 0.1823, 0.07774, 0.1801, 0.05347, 0.1756, 0.05344, 0.06529, 0.07783, 0.05966, 0.07785, 0.06117, 0.0536, 0.06604, 0.05358, 0.02378, 0.07782, 0.01794, 0.07783, 0.01869, 0.05358, 0.02373, 0.05357, 0.1299, 0.07786, 0.1243, 0.07783, 0.1235, 0.05358, 0.1283, 0.0536, 0.1491, 0.07774, 0.1542, 0.0777, 0.1558, 0.05344, 0.1514, 0.05348, 0.09216, 0.07795, 0.08767, 0.0779, 0.08537, 0.05364, 0.08924, 0.05368, 0.107, 0.07785, 0.1018, 0.07789, 0.104, 0.05363, 0.1085, 0.0536, 0.1714, 0.07767, 0.1771, 0.0777, 0.1756, 0.05344, 0.1707, 0.05342, 0.07113, 0.07782, 0.06529, 0.07783, 0.06604, 0.05358, 0.07108, 0.05357, 0.02961, 0.07783, 0.02378, 0.07782, 0.02373, 0.05357, 0.02876, 0.05358, 0.135, 0.0779, 0.1299, 0.07786, 0.1283, 0.0536, 0.1327, 0.05364, 0.1446, 0.0778, 0.1491, 0.07774, 0.1514, 0.05348, 0.1475, 0.05353, 0.007112, 0.07789, 0.002537, 0.07795, 0.005382, 0.05368, 0.009334, 0.05363, 0.1126, 0.07783, 0.107, 0.07785, 0.1085, 0.0536, 0.1134, 0.05358, 0.1656, 0.07766, 0.1714, 0.07767, 0.1707, 0.05342, 0.1657, 0.05341, 0.07695, 0.07783, 0.07113, 0.07782, 0.07108, 0.05357, 0.07611, 0.05358, 0.04033, 0.0779, 0.03519, 0.07786, 0.03359, 0.0536, 0.03802, 0.05364, 0.03519, 0.07786, 0.02961, 0.07783, 0.02876, 0.05358, 0.03359, 0.0536, 0.1395, 0.07795, 0.135, 0.0779, 0.1327, 0.05364, 0.1366, 0.05368, 0.05446, 0.07789, 0.04988, 0.07795, 0.05273, 0.05368, 0.05668, 0.05363, 0.01231, 0.07785, 0.007112, 0.07789, 0.009334, 0.05363, 0.01383, 0.0536, 0.1185, 0.07782, 0.1126, 0.07783, 0.1134, 0.05358, 0.1184, 0.05357, 0.1598, 0.07767, 0.1656, 0.07766, 0.1657, 0.05341, 0.1606, 0.05342, 0.08254, 0.07786, 0.07695, 0.07783, 0.07611, 0.05358, 0.08093, 0.0536, 0.04481, 0.07795, 0.04033, 0.0779, 0.03802, 0.05364, 0.04189, 0.05368, 0.1823, 0.07774, 0.1869, 0.07779, 0.184, 0.05352, 0.1801, 0.05347, 0.05966, 0.07785, 0.05446, 0.07789, 0.05668, 0.05363, 0.06117, 0.0536, 0.01794, 0.07783, 0.01231, 0.07785, 0.01383, 0.0536, 0.01869, 0.05358, 0.2391, 0.5839, 0.2399, 0.5797, 0.2439, 0.58, 0.2429, 0.585, 0.2399, 0.5797, 0.2399, 0.5754, 0.2439, 0.575, 0.2439, 0.58, 0.2399, 0.5754, 0.2391, 0.5712, 0.2429, 0.57, 0.2439, 0.575, 0.2391, 0.5712, 0.2374, 0.5672, 0.2409, 0.5653, 0.2429, 0.57, 0.2374, 0.5672, 0.235, 0.5637, 0.2381, 0.5611, 0.2409, 0.5653, 0.235, 0.5637, 0.232, 0.5606, 0.2345, 0.5576, 0.2381, 0.5611, 0.232, 0.5606, 0.2285, 0.5583, 0.2303, 0.5547, 0.2345, 0.5576, 0.2285, 0.5583, 0.2245, 0.5566, 0.2257, 0.5528, 0.2303, 0.5547, 0.2245, 0.5566, 0.2203, 0.5558, 0.2207, 0.5518, 0.2257, 0.5528, 0.2203, 0.5558, 0.216, 0.5558, 0.2156, 0.5518, 0.2207, 0.5518, 0.216, 0.5558, 0.2118, 0.5566, 0.2107, 0.5528, 0.2156, 0.5518, 0.2118, 0.5566, 0.2079, 0.5583, 0.206, 0.5547, 0.2107, 0.5528, 0.2079, 0.5583, 0.2043, 0.5606, 0.2018, 0.5576, 0.206, 0.5547, 0.2043, 0.5606, 0.2013, 0.5637, 0.1982, 0.5611, 0.2018, 0.5576, 0.2013, 0.5637, 0.1989, 0.5672, 0.1954, 0.5653, 0.1982, 0.5611, 0.1989, 0.5672, 0.1973, 0.5712, 0.1935, 0.57, 0.1954, 0.5653, 0.1973, 0.5712, 0.1964, 0.5754, 0.1925, 0.575, 0.1935, 0.57, 0.1964, 0.5754, 0.1964, 0.5797, 0.1925, 0.58, 0.1925, 0.575, 0.1964, 0.5797, 0.1973, 0.5839, 0.1935, 0.585, 0.1925, 0.58, 0.1973, 0.5839, 0.1989, 0.5878, 0.1954, 0.5897, 0.1935, 0.585, 0.1989, 0.5878, 0.2013, 0.5914, 0.1982, 0.5939, 0.1954, 0.5897, 0.2013, 0.5914, 0.2043, 0.5944, 0.2018, 0.5975, 0.1982, 0.5939, 0.2043, 0.5944, 0.2079, 0.5968, 0.206, 0.6003, 0.2018, 0.5975, 0.2079, 0.5968, 0.2118, 0.5984, 0.2107, 0.6022, 0.206, 0.6003, 0.2118, 0.5984, 0.216, 0.5992, 0.2156, 0.6032, 0.2107, 0.6022, 0.216, 0.5992, 0.2203, 0.5992, 0.2207, 0.6032, 0.2156, 0.6032, 0.2203, 0.5992, 0.2245, 0.5984, 0.2257, 0.6022, 0.2207, 0.6032, 0.2245, 0.5984, 0.2285, 0.5968, 0.2303, 0.6003, 0.2257, 0.6022, 0.2285, 0.5968, 0.232, 0.5944, 0.2345, 0.5975, 0.2303, 0.6003, 0.232, 0.5944, 0.235, 0.5914, 0.2381, 0.5939, 0.2345, 0.5975, 0.235, 0.5914, 0.2374, 0.5878, 0.2409, 0.5897, 0.2381, 0.5939, 0.2374, 0.5878, 0.2391, 0.5839, 0.2429, 0.585, 0.2409, 0.5897, 0.2949, 0.5874, 0.2925, 0.5838, 0.2949, 0.5826, 0.2969, 0.5857, 0.4083, 0.5787, 0.4084, 0.5749, 0.4333, 0.5749, 0.4332, 0.5787, 0.6039, 0.5106, 0.6039, 0.5148, 0.5789, 0.5148, 0.579, 0.5106, 0.4083, 0.5819, 0.4083, 0.5787, 0.4332, 0.5787, 0.4332, 0.5819, 0.6039, 0.5065, 0.6039, 0.5106, 0.579, 0.5106, 0.579, 0.5065, 0.3803, 0.5544, 0.3803, 0.5511, 0.4052, 0.5511, 0.4052, 0.5544, 0.6039, 0.5028, 0.6039, 0.5065, 0.579, 0.5065, 0.579, 0.5028, 0.3803, 0.5582, 0.3803, 0.5544, 0.4052, 0.5544, 0.4053, 0.5582, 0.604, 0.4995, 0.6039, 0.5028, 0.579, 0.5028, 0.579, 0.4995, 0.3804, 0.5623, 0.3803, 0.5582, 0.4053, 0.5582, 0.4053, 0.5623, 0.579, 0.4682, 0.579, 0.4649, 0.6039, 0.4649, 0.6039, 0.4682, 0.3804, 0.5666, 0.3804, 0.5623, 0.4053, 0.5623, 0.4053, 0.5666, 0.579, 0.4925, 0.579, 0.4887, 0.6039, 0.4887, 0.6039, 0.4925, 0.579, 0.472, 0.579, 0.4682, 0.6039, 0.4682, 0.6039, 0.472, 0.3804, 0.5708, 0.3804, 0.5666, 0.4053, 0.5666, 0.4053, 0.5708, 0.5789, 0.4958, 0.579, 0.4925, 0.6039, 0.4925, 0.6039, 0.4958, 0.579, 0.4761, 0.579, 0.472, 0.6039, 0.472, 0.604, 0.4761, 0.3803, 0.5749, 0.3804, 0.5708, 0.4053, 0.5708, 0.4053, 0.5749, 0.4083, 0.5544, 0.4083, 0.5511, 0.4332, 0.5511, 0.4332, 0.5544, 0.579, 0.4804, 0.579, 0.4761, 0.604, 0.4761, 0.604, 0.4804, 0.3803, 0.5787, 0.3803, 0.5749, 0.4053, 0.5749, 0.4052, 0.5787, 0.4084, 0.5582, 0.4083, 0.5544, 0.4332, 0.5544, 0.4333, 0.5582, 0.579, 0.4847, 0.579, 0.4804, 0.604, 0.4804, 0.6039, 0.4847, 0.3803, 0.5819, 0.3803, 0.5787, 0.4052, 0.5787, 0.4052, 0.5819, 0.4084, 0.5623, 0.4084, 0.5582, 0.4333, 0.5582, 0.4333, 0.5623, 0.579, 0.4887, 0.579, 0.4847, 0.6039, 0.4847, 0.6039, 0.4887, 0.6039, 0.527, 0.604, 0.5304, 0.579, 0.5304, 0.579, 0.527, 0.4084, 0.5666, 0.4084, 0.5623, 0.4333, 0.5623, 0.4333, 0.5666, 0.6039, 0.5232, 0.6039, 0.527, 0.579, 0.527, 0.579, 0.5232, 0.4084, 0.5708, 0.4084, 0.5666, 0.4333, 0.5666, 0.4333, 0.5708, 0.6039, 0.5191, 0.6039, 0.5232, 0.579, 0.5232, 0.579, 0.5191, 0.4084, 0.5749, 0.4084, 0.5708, 0.4333, 0.5708, 0.4333, 0.5749, 0.0341, 0.937, 0.03876, 0.9371, 0.03523, 0.9464, 0.03165, 0.9464, 0.1823, 0.9295, 0.1771, 0.9294, 0.176, 0.9369, 0.1808, 0.9369, 0.05966, 0.9296, 0.06529, 0.9296, 0.0658, 0.937, 0.06069, 0.937, 0.01794, 0.9296, 0.02378, 0.9295, 0.02375, 0.937, 0.01845, 0.937, 0.1243, 0.9296, 0.1299, 0.9296, 0.1288, 0.937, 0.1237, 0.937, 0.1542, 0.9294, 0.1491, 0.9295, 0.1506, 0.9369, 0.1553, 0.9369, 0.08767, 0.9296, 0.09216, 0.9297, 0.09017, 0.9371, 0.0861, 0.9371, 0.1018, 0.9296, 0.107, 0.9296, 0.108, 0.937, 0.1033, 0.9371, 0.1771, 0.9294, 0.1714, 0.9294, 0.1709, 0.9369, 0.176, 0.9369, 0.06529, 0.9296, 0.07113, 0.9295, 0.07109, 0.937, 0.0658, 0.937, 0.02378, 0.9295, 0.02961, 0.9296, 0.02903, 0.937, 0.02375, 0.937, 0.1299, 0.9296, 0.135, 0.9296, 0.1334, 0.9371, 0.1288, 0.937, 0.1491, 0.9295, 0.1446, 0.9295, 0.1466, 0.937, 0.1506, 0.9369, 0.002536, 0.9297, 0.007112, 0.9296, 0.008626, 0.9371, 0.004475, 0.9371, 0.107, 0.9296, 0.1126, 0.9296, 0.1131, 0.937, 0.108, 0.937, 0.1714, 0.9294, 0.1656, 0.9294, 0.1656, 0.9369, 0.1709, 0.9369, 0.07113, 0.9295, 0.07695, 0.9296, 0.07638, 0.937, 0.07109, 0.937, 0.03519, 0.9296, 0.04033, 0.9296, 0.03876, 0.9371, 0.0341, 0.937, 0.02961, 0.9296, 0.03519, 0.9296, 0.0341, 0.937, 0.02903, 0.937, 0.135, 0.9296, 0.1395, 0.9297, 0.1375, 0.9371, 0.1334, 0.9371, 0.04988, 0.9297, 0.05446, 0.9296, 0.05597, 0.9371, 0.05182, 0.9371, 0.007112, 0.9296, 0.01231, 0.9296, 0.01334, 0.937, 0.008626, 0.9371, 0.1126, 0.9296, 0.1185, 0.9295, 0.1184, 0.937, 0.1131, 0.937, 0.1656, 0.9294, 0.1598, 0.9294, 0.1604, 0.9369, 0.1656, 0.9369, 0.07695, 0.9296, 0.08254, 0.9296, 0.08145, 0.937, 0.07638, 0.937, 0.04033, 0.9296, 0.04481, 0.9297, 0.04282, 0.9371, 0.03876, 0.9371, 0.1869, 0.9295, 0.1823, 0.9295, 0.1808, 0.9369, 0.1849, 0.937, 0.05446, 0.9296, 0.05966, 0.9296, 0.06069, 0.937, 0.05597, 0.9371, 0.01231, 0.9296, 0.01794, 0.9296, 0.01845, 0.937, 0.01334, 0.937, 0.1185, 0.9295, 0.1243, 0.9296, 0.1237, 0.937, 0.1184, 0.937, 0.1598, 0.9294, 0.1542, 0.9294, 0.1553, 0.9369, 0.1604, 0.9369, 0.08254, 0.9296, 0.08767, 0.9296, 0.0861, 0.9371, 0.08145, 0.937, 0.2508, 0.4666, 0.2548, 0.4659, 0.2544, 0.4846, 0.008626, 0.9371, 0.01334, 0.937, 0.01566, 0.9464, 0.01202, 0.9464, 0.1656, 0.9369, 0.1604, 0.9369, 0.1616, 0.9462, 0.1657, 0.9462, 0.03876, 0.9371, 0.04282, 0.9371, 0.03837, 0.9464, 0.03523, 0.9464, 0.01334, 0.937, 0.01845, 0.937, 0.01959, 0.9463, 0.01566, 0.9464, 0.1604, 0.9369, 0.1553, 0.9369, 0.1577, 0.9462, 0.1616, 0.9462, 0.09917, 0.9371, 0.1033, 0.9371, 0.1067, 0.9464, 0.1035, 0.9464, 0.01845, 0.937, 0.02375, 0.937, 0.02367, 0.9463, 0.01959, 0.9463, 0.2762, 0.5059, 0.2722, 0.5095, 0.2675, 0.5027, 0.2706, 0.5, 0.1033, 0.9371, 0.108, 0.937, 0.1103, 0.9464, 0.1067, 0.9464, 0.02375, 0.937, 0.02903, 0.937, 0.02774, 0.9463, 0.02367, 0.9463, 0.2722, 0.5095, 0.2676, 0.5122, 0.264, 0.5047, 0.2675, 0.5027, 0.108, 0.937, 0.1131, 0.937, 0.1143, 0.9463, 0.1103, 0.9464, 0.02903, 0.937, 0.0341, 0.937, 0.03165, 0.9464, 0.02774, 0.9463, 0.2676, 0.5122, 0.2626, 0.5139, 0.2601, 0.5061, 0.264, 0.5047, 0.1131, 0.937, 0.1184, 0.937, 0.1184, 0.9463, 0.1143, 0.9463, 0.05597, 0.9371, 0.06069, 0.937, 0.063, 0.9464, 0.05937, 0.9464, 0.1184, 0.937, 0.1237, 0.937, 0.1224, 0.9463, 0.1184, 0.9463, 0.06069, 0.937, 0.0658, 0.937, 0.06694, 0.9463, 0.063, 0.9464, 0.1237, 0.937, 0.1288, 0.937, 0.1263, 0.9464, 0.1224, 0.9463, 0.0658, 0.937, 0.07109, 0.937, 0.07102, 0.9463, 0.06694, 0.9463, 0.1288, 0.937, 0.1334, 0.9371, 0.1299, 0.9464, 0.1263, 0.9464, 0.07109, 0.937, 0.07638, 0.937, 0.07509, 0.9463, 0.07102, 0.9463, 0.1334, 0.9371, 0.1375, 0.9371, 0.1331, 0.9464, 0.1299, 0.9464, 0.07638, 0.937, 0.08145, 0.937, 0.07899, 0.9464, 0.07509, 0.9463, 0.1849, 0.937, 0.1808, 0.9369, 0.1774, 0.9462, 0.1806, 0.9463, 0.08145, 0.937, 0.0861, 0.9371, 0.08258, 0.9464, 0.07899, 0.9464, 0.1808, 0.9369, 0.176, 0.9369, 0.1737, 0.9462, 0.1774, 0.9462, 0.0861, 0.9371, 0.09017, 0.9371, 0.08572, 0.9464, 0.08258, 0.9464, 0.176, 0.9369, 0.1709, 0.9369, 0.1698, 0.9462, 0.1737, 0.9462, 0.004475, 0.9371, 0.008626, 0.9371, 0.01202, 0.9464, 0.008821, 0.9464, 0.1709, 0.9369, 0.1656, 0.9369, 0.1657, 0.9462, 0.1698, 0.9462, 0.02961, 0.9296, 0.02961, 0.5014, 0.03519, 0.5014, 0.03519, 0.9296, 0.2361, 0.4796, 0.2379, 0.476, 0.2544, 0.4846, 0.2675, 0.5027, 0.264, 0.5047, 0.2544, 0.4846, 0.2548, 0.4659, 0.2589, 0.4661, 0.2544, 0.4846, 0.2379, 0.476, 0.2404, 0.4727, 0.2544, 0.4846, 0.264, 0.5047, 0.2601, 0.5061, 0.2544, 0.4846, 0.2589, 0.4661, 0.2628, 0.467, 0.2544, 0.4846, 0.2601, 0.5061, 0.2561, 0.5067, 0.2544, 0.4846, 0.2628, 0.467, 0.2665, 0.4687, 0.2544, 0.4846, 0.2561, 0.5067, 0.252, 0.5066, 0.2544, 0.4846, 0.2665, 0.4687, 0.2697, 0.4711, 0.2544, 0.4846, 0.252, 0.5066, 0.2481, 0.5056, 0.2544, 0.4846, 0.2697, 0.4711, 0.2724, 0.474, 0.2544, 0.4846, 0.2481, 0.5056, 0.2445, 0.5039, 0.2544, 0.4846, 0.2724, 0.474, 0.2744, 0.4775, 0.2544, 0.4846, 0.2445, 0.5039, 0.2412, 0.5016, 0.2544, 0.4846, 0.2744, 0.4775, 0.2757, 0.4812, 0.2544, 0.4846, 0.2412, 0.5016, 0.2386, 0.4986, 0.2544, 0.4846, 0.2757, 0.4812, 0.2762, 0.4852, 0.2544, 0.4846, 0.2386, 0.4986, 0.2366, 0.4952, 0.2544, 0.4846, 0.2762, 0.4852, 0.2759, 0.4892, 0.2544, 0.4846, 0.2366, 0.4952, 0.2353, 0.4914, 0.2544, 0.4846, 0.2759, 0.4892, 0.2749, 0.4931, 0.2544, 0.4846, 0.2404, 0.4727, 0.2434, 0.47, 0.2544, 0.4846, 0.2353, 0.4914, 0.2347, 0.4875, 0.2544, 0.4846, 0.2749, 0.4931, 0.273, 0.4967, 0.2544, 0.4846, 0.2434, 0.47, 0.247, 0.4679, 0.2544, 0.4846, 0.2347, 0.4875, 0.235, 0.4835, 0.2544, 0.4846, 0.273, 0.4967, 0.2706, 0.5, 0.2544, 0.4846, 0.247, 0.4679, 0.2508, 0.4666, 0.2544, 0.4846, 0.235, 0.4835, 0.2361, 0.4796, 0.2544, 0.4846, 0.2706, 0.5, 0.2675, 0.5027, 0.2544, 0.4846, 0.02378, 0.9295, 0.02378, 0.5014, 0.02961, 0.5014, 0.02961, 0.9296, 0.01794, 0.9296, 0.01794, 0.5014, 0.02378, 0.5014, 0.02378, 0.9295, 0.01231, 0.9296, 0.01231, 0.5014, 0.01794, 0.5014, 0.01794, 0.9296, 0.007112, 0.9296, 0.007112, 0.5014, 0.01231, 0.5014, 0.01231, 0.9296, 0.002536, 0.9297, 0.002537, 0.5015, 0.007112, 0.5014, 0.007112, 0.9296, 0.08767, 0.9296, 0.08767, 0.5014, 0.09216, 0.5015, 0.09216, 0.9297, 0.08254, 0.9296, 0.08254, 0.5014, 0.08767, 0.5014, 0.08767, 0.9296, 0.07695, 0.9296, 0.07695, 0.5014, 0.08254, 0.5014, 0.08254, 0.9296, 0.07113, 0.9295, 0.07113, 0.5014, 0.07695, 0.5014, 0.07695, 0.9296, 0.06529, 0.9296, 0.06529, 0.5014, 0.07113, 0.5014, 0.07113, 0.9295, 0.05966, 0.9296, 0.05966, 0.5014, 0.06529, 0.5014, 0.06529, 0.9296, 0.05446, 0.9296, 0.05446, 0.5014, 0.05966, 0.5014, 0.05966, 0.9296, 0.04988, 0.9297, 0.04988, 0.5015, 0.05446, 0.5014, 0.05446, 0.9296, 0.1491, 0.9295, 0.1491, 0.5013, 0.1446, 0.5013, 0.1446, 0.9295, 0.1542, 0.9294, 0.1542, 0.5012, 0.1491, 0.5013, 0.1491, 0.9295, 0.1598, 0.9294, 0.1598, 0.5012, 0.1542, 0.5012, 0.1542, 0.9294, 0.1656, 0.9294, 0.1656, 0.5012, 0.1598, 0.5012, 0.1598, 0.9294, 0.1714, 0.9294, 0.1714, 0.5012, 0.1656, 0.5012, 0.1656, 0.9294, 0.1771, 0.9294, 0.1771, 0.5012, 0.1714, 0.5012, 0.1714, 0.9294, 0.1823, 0.9295, 0.1823, 0.5013, 0.1771, 0.5012, 0.1771, 0.9294, 0.1869, 0.9295, 0.1869, 0.5013, 0.1823, 0.5013, 0.1823, 0.9295, 0.135, 0.9296, 0.135, 0.5014, 0.1395, 0.5015, 0.1395, 0.9297, 0.1299, 0.9296, 0.1299, 0.5014, 0.135, 0.5014, 0.135, 0.9296, 0.1243, 0.9296, 0.1243, 0.5014, 0.1299, 0.5014, 0.1299, 0.9296, 0.1185, 0.9295, 0.1185, 0.5013, 0.1243, 0.5014, 0.1243, 0.9296, 0.1126, 0.9296, 0.1126, 0.5014, 0.1185, 0.5013, 0.1185, 0.9295, 0.107, 0.9296, 0.107, 0.5014, 0.1126, 0.5014, 0.1126, 0.9296, 0.1018, 0.9296, 0.1018, 0.5014, 0.107, 0.5014, 0.107, 0.9296, 0.09723, 0.9297, 0.09723, 0.5015, 0.1018, 0.5014, 0.1018, 0.9296, 0.04033, 0.9296, 0.04033, 0.5014, 0.04481, 0.5015, 0.04481, 0.9297, 0.03519, 0.9296, 0.03519, 0.5014, 0.04033, 0.5014, 0.04033, 0.9296, 0.02961, 0.5014, 0.02961, 0.2947, 0.03519, 0.2947, 0.03519, 0.5014, 0.02378, 0.5014, 0.02378, 0.2946, 0.02961, 0.2947, 0.02961, 0.5014, 0.01231, 0.5014, 0.01231, 0.2947, 0.01794, 0.2947, 0.01794, 0.5014, 0.007112, 0.5014, 0.007112, 0.2947, 0.01231, 0.2947, 0.01231, 0.5014, 0.002537, 0.5015, 0.002537, 0.2948, 0.007112, 0.2947, 0.007112, 0.5014, 0.08767, 0.5014, 0.08767, 0.2947, 0.09216, 0.2948, 0.09216, 0.5015, 0.08254, 0.5014, 0.08254, 0.2947, 0.08767, 0.2947, 0.08767, 0.5014, 0.07695, 0.5014, 0.07695, 0.2947, 0.08254, 0.2947, 0.08254, 0.5014, 0.07113, 0.5014, 0.07113, 0.2946, 0.07695, 0.2947, 0.07695, 0.5014, 0.2849, 0.4968, 0.279, 0.4968, 0.2805, 0.465, 0.2834, 0.465, 0.05966, 0.5014, 0.05966, 0.2947, 0.06529, 0.2947, 0.06529, 0.5014, 0.05446, 0.5014, 0.05446, 0.2947, 0.05966, 0.2947, 0.05966, 0.5014, 0.04988, 0.5015, 0.04988, 0.2948, 0.05446, 0.2947, 0.05446, 0.5014, 0.1491, 0.5013, 0.1491, 0.2946, 0.1446, 0.2946, 0.1446, 0.5013, 0.1542, 0.5012, 0.1542, 0.2945, 0.1491, 0.2946, 0.1491, 0.5013, 0.1598, 0.5012, 0.1598, 0.2945, 0.1542, 0.2945, 0.1542, 0.5012, 0.1656, 0.5012, 0.1656, 0.2945, 0.1598, 0.2945, 0.1598, 0.5012, 0.1771, 0.5012, 0.1771, 0.2945, 0.1714, 0.2945, 0.1714, 0.5012, 0.1823, 0.5013, 0.1823, 0.2946, 0.1771, 0.2945, 0.1771, 0.5012, 0.1869, 0.5013, 0.1869, 0.2946, 0.1823, 0.2946, 0.1823, 0.5013, 0.135, 0.5014, 0.135, 0.2947, 0.1395, 0.2948, 0.1395, 0.5015, 0.1299, 0.5014, 0.1299, 0.2947, 0.135, 0.2947, 0.135, 0.5014, 0.1243, 0.5014, 0.1243, 0.2947, 0.1299, 0.2947, 0.1299, 0.5014, 0.1185, 0.5013, 0.1185, 0.2946, 0.1243, 0.2947, 0.1243, 0.5014, 0.107, 0.5014, 0.107, 0.2947, 0.1126, 0.2947, 0.1126, 0.5014, 0.1018, 0.5014, 0.1018, 0.2947, 0.107, 0.2947, 0.107, 0.5014, 0.09723, 0.5015, 0.09723, 0.2948, 0.1018, 0.2947, 0.1018, 0.5014, 0.04033, 0.5014, 0.04033, 0.2947, 0.04481, 0.2948, 0.04481, 0.5015, 0.03519, 0.5014, 0.03519, 0.2947, 0.04033, 0.2947, 0.04033, 0.5014, 0.02961, 0.2947, 0.02961, 0.1334, 0.03519, 0.1335, 0.03519, 0.2947, 0.02378, 0.2946, 0.02378, 0.1334, 0.02961, 0.1334, 0.02961, 0.2947, 0.01794, 0.2947, 0.01794, 0.1334, 0.02378, 0.1334, 0.02378, 0.2946, 0.01231, 0.2947, 0.01231, 0.1335, 0.01794, 0.1334, 0.01794, 0.2947, 0.007112, 0.2947, 0.007112, 0.1335, 0.01231, 0.1335, 0.01231, 0.2947, 0.002537, 0.2948, 0.002537, 0.1336, 0.007112, 0.1335, 0.007112, 0.2947, 0.08767, 0.2947, 0.08767, 0.1335, 0.09216, 0.1336, 0.09216, 0.2948, 0.08254, 0.2947, 0.08254, 0.1335, 0.08767, 0.1335, 0.08767, 0.2947, 0.07695, 0.2947, 0.07695, 0.1334, 0.08254, 0.1335, 0.08254, 0.2947, 0.07113, 0.2946, 0.07113, 0.1334, 0.07695, 0.1334, 0.07695, 0.2947, 0.06529, 0.2947, 0.06529, 0.1334, 0.07113, 0.1334, 0.07113, 0.2946, 0.05966, 0.2947, 0.05966, 0.1335, 0.06529, 0.1334, 0.06529, 0.2947, 0.05446, 0.2947, 0.05446, 0.1335, 0.05966, 0.1335, 0.05966, 0.2947, 0.04988, 0.2948, 0.04988, 0.1336, 0.05446, 0.1335, 0.05446, 0.2947, 0.1491, 0.2946, 0.1491, 0.1333, 0.1446, 0.1334, 0.1446, 0.2946, 0.1542, 0.2945, 0.1542, 0.1333, 0.1491, 0.1333, 0.1491, 0.2946, 0.1598, 0.2945, 0.1598, 0.1333, 0.1542, 0.1333, 0.1542, 0.2945, 0.1656, 0.2945, 0.1656, 0.1333, 0.1598, 0.1333, 0.1598, 0.2945, 0.1714, 0.2945, 0.1714, 0.1333, 0.1656, 0.1333, 0.1656, 0.2945, 0.1771, 0.2945, 0.1771, 0.1333, 0.1714, 0.1333, 0.1714, 0.2945, 0.1823, 0.2946, 0.1823, 0.1333, 0.1771, 0.1333, 0.1771, 0.2945, 0.1869, 0.2946, 0.1869, 0.1334, 0.1823, 0.1333, 0.1823, 0.2946, 0.135, 0.2947, 0.135, 0.1335, 0.1395, 0.1336, 0.1395, 0.2948, 0.1299, 0.2947, 0.1299, 0.1335, 0.135, 0.1335, 0.135, 0.2947, 0.1243, 0.2947, 0.1243, 0.1334, 0.1299, 0.1335, 0.1299, 0.2947, 0.1185, 0.2946, 0.1185, 0.1334, 0.1243, 0.1334, 0.1243, 0.2947, 0.1126, 0.2947, 0.1126, 0.1334, 0.1185, 0.1334, 0.1185, 0.2946, 0.107, 0.2947, 0.107, 0.1335, 0.1126, 0.1334, 0.1126, 0.2947, 0.1018, 0.2947, 0.1018, 0.1335, 0.107, 0.1335, 0.107, 0.2947, 0.09723, 0.2948, 0.09723, 0.1336, 0.1018, 0.1335, 0.1018, 0.2947, 0.04033, 0.2947, 0.04033, 0.1335, 0.04481, 0.1336, 0.04481, 0.2948, 0.03519, 0.2947, 0.03519, 0.1335, 0.04033, 0.1335, 0.04033, 0.2947, 0.5914, 0.2296, 0.5856, 0.2296, 0.587, 0.1977, 0.59, 0.1977, 0.374, 0.2438, 0.374, 0.4505, 0.3422, 0.4505, 0.287, 0.3656, 0.287, 0.2864, 0.3738, 0.2439, 0.2873, 0.2863, 0.2873, 0.3655, 0.3422, 0.4506, 0.3738, 0.4506, 0.5913, 0.3426, 0.5942, 0.3424, 0.5942, 0.4268, 0.5784, 0.3423, 0.5842, 0.3418, 0.5842, 0.4352, 0.5943, 0.2368, 0.5972, 0.2366, 0.5972, 0.321, 0.2863, 0.5825, 0.2805, 0.5825, 0.2819, 0.5506, 0.2849, 0.5506, 0.374, 0.2443, 0.2875, 0.2866, 0.2875, 0.3659, 0.3424, 0.451, 0.374, 0.451, 0.3748, 0.2437, 0.3748, 0.4504, 0.3429, 0.4504, 0.2878, 0.3655, 0.2878, 0.2862, 0.5847, 0.08413, 0.579, 0.08321, 0.5847, 0.004762, 0.5849, 0.2296, 0.579, 0.2296, 0.5805, 0.1977, 0.5834, 0.1977, 0.3746, 0.2439, 0.3746, 0.4506, 0.3427, 0.4506, 0.2876, 0.3657, 0.2876, 0.2864, 0.3745, 0.2438, 0.288, 0.2862, 0.288, 0.3654, 0.3429, 0.4505, 0.3745, 0.4505, 0.579, 0.09458, 0.5847, 0.09366, 0.5847, 0.173, 0.5911, 0.2368, 0.594, 0.2366, 0.594, 0.321, 0.374, 0.2448, 0.2875, 0.2871, 0.2875, 0.3664, 0.3424, 0.4514, 0.374, 0.4515, 0.3281, 0.5446, 0.2897, 0.5044, 0.3281, 0.4677, 0.3746, 0.244, 0.3746, 0.4507, 0.3428, 0.4507, 0.2876, 0.3658, 0.2876, 0.2865, 0.5918, 0.06484, 0.5947, 0.06462, 0.5947, 0.149, 0.5842, 0.3306, 0.5784, 0.3301, 0.5842, 0.2371, 0.5743, 0.4664, 0.5743, 0.522, 0.5216, 0.4665, 0.1126, 0.1334, 0.111, 0.07706, 0.1185, 0.1334, 0.5854, 0.003514, 0.5912, 0.003191, 0.5912, 0.05637, 0.4628, 0.5287, 0.5153, 0.5843, 0.4627, 0.5843, 0.4142, 0.5446, 0.3758, 0.5044, 0.4142, 0.4677, 0.01794, 0.1334, 0.01631, 0.07706, 0.02378, 0.1334, 0.5907, 0.4287, 0.5849, 0.4287, 0.5878, 0.3756, 0.4572, 0.5446, 0.4188, 0.5044, 0.4572, 0.4677, 0.5912, 0.1158, 0.5854, 0.1158, 0.5883, 0.06275, 0.4627, 0.522, 0.4628, 0.4664, 0.5153, 0.522, 0.3712, 0.5446, 0.3327, 0.5044, 0.3712, 0.4677, 0.1917, 0.508, 0.23, 0.4676, 0.23, 0.5441, 0.5906, 0.2353, 0.5906, 0.2982, 0.5849, 0.2363, 0.5912, 0.1753, 0.5854, 0.1753, 0.5883, 0.1222, 0.0, 0.0, 0.0, 0.0, 0.0, 0.0, 0.0, 0.0, 0.3326, 0.5672, 0.3335, 0.5714, 0.3308, 0.5717, 0.3301, 0.568, 0.2979, 0.5904, 0.2949, 0.5874, 0.2969, 0.5857, 0.2996, 0.5884, 0.331, 0.5633, 0.3326, 0.5672, 0.3301, 0.568, 0.3286, 0.5645, 0.3015, 0.5928, 0.2979, 0.5904, 0.2996, 0.5884, 0.3027, 0.5904, 0.3286, 0.5597, 0.331, 0.5633, 0.3286, 0.5645, 0.3265, 0.5614, 0.3054, 0.5945, 0.3015, 0.5928, 0.3027, 0.5904, 0.3062, 0.5919, 0.3256, 0.5567, 0.3286, 0.5597, 0.3265, 0.5614, 0.3239, 0.5588, 0.3096, 0.5953, 0.3054, 0.5945, 0.3062, 0.5919, 0.3099, 0.5926, 0.322, 0.5543, 0.3256, 0.5567, 0.3239, 0.5588, 0.3208, 0.5567, 0.3139, 0.5953, 0.3096, 0.5953, 0.3099, 0.5926, 0.3136, 0.5926, 0.3181, 0.5527, 0.322, 0.5543, 0.3208, 0.5567, 0.3173, 0.5552, 0.3181, 0.5945, 0.3139, 0.5953, 0.3136, 0.5926, 0.3173, 0.5919, 0.2949, 0.5597, 0.2979, 0.5567, 0.2996, 0.5588, 0.2969, 0.5614, 0.3139, 0.5518, 0.3181, 0.5527, 0.3173, 0.5552, 0.3136, 0.5545, 0.322, 0.5928, 0.3181, 0.5945, 0.3173, 0.5919, 0.3208, 0.5904, 0.2925, 0.5633, 0.2949, 0.5597, 0.2969, 0.5614, 0.2949, 0.5645, 0.3096, 0.5518, 0.3139, 0.5518, 0.3136, 0.5545, 0.3099, 0.5545, 0.3256, 0.5904, 0.322, 0.5928, 0.3208, 0.5904, 0.3239, 0.5884, 0.2908, 0.5672, 0.2925, 0.5633, 0.2949, 0.5645, 0.2934, 0.568, 0.3054, 0.5527, 0.3096, 0.5518, 0.3099, 0.5545, 0.3062, 0.5552, 0.3286, 0.5874, 0.3256, 0.5904, 0.3239, 0.5884, 0.3265, 0.5857, 0.29, 0.5714, 0.2908, 0.5672, 0.2934, 0.568, 0.2927, 0.5717, 0.3015, 0.5543, 0.3054, 0.5527, 0.3062, 0.5552, 0.3027, 0.5567, 0.331, 0.5838, 0.3286, 0.5874, 0.3265, 0.5857, 0.3286, 0.5826, 0.29, 0.5757, 0.29, 0.5714, 0.2927, 0.5717, 0.2927, 0.5754, 0.2979, 0.5567, 0.3015, 0.5543, 0.3027, 0.5567, 0.2996, 0.5588, 0.3326, 0.5799, 0.331, 0.5838, 0.3286, 0.5826, 0.3301, 0.5791, 0.2908, 0.5799, 0.29, 0.5757, 0.2927, 0.5754, 0.2934, 0.5791, 0.3335, 0.5757, 0.3326, 0.5799, 0.3301, 0.5791, 0.3308, 0.5754, 0.2925, 0.5838, 0.2908, 0.5799, 0.2934, 0.5791, 0.2949, 0.5826, 0.3335, 0.5714, 0.3335, 0.5757, 0.3308, 0.5754, 0.3308, 0.5717, 0.2603, 0.5394, 0.2603, 0.5358, 0.2839, 0.5358, 0.2839, 0.5394, 0.0, 0.0, 0.0, 0.0, 0.0, 0.0, 0.0, 0.0, 0.0, 0.0, 0.0, 0.0, 0.0, 0.0, 0.0, 0.0, 0.0, 0.0, 0.0, 0.0, 0.0, 0.0, 0.0, 0.0, 0.0, 0.0, 0.0, 0.0, 0.0, 0.0, 0.0, 0.0, 0.0, 0.0, 0.0, 0.0, 0.0, 0.0, 0.0, 0.0, 0.0, 0.0, 0.0, 0.0, 0.0, 0.0, 0.0, 0.0, 0.0, 0.0, 0.0, 0.0, 0.0, 0.0, 0.0, 0.0, 0.0, 0.0, 0.0, 0.0, 0.0, 0.0, 0.0, 0.0, 0.0, 0.0, 0.0, 0.0, 0.0, 0.0, 0.0, 0.0, 0.0, 0.0, 0.0, 0.0, 0.0, 0.0, 0.0, 0.0, 0.0, 0.0, 0.0, 0.0, 0.0, 0.0, 0.0, 0.0, 0.0, 0.0, 0.0, 0.0, 0.0, 0.0, 0.0, 0.0, 0.0, 0.0, 0.0, 0.0, 0.0, 0.0, 0.0, 0.0, 0.0, 0.0, 0.0, 0.0, 0.0, 0.0, 0.0, 0.0, 0.0, 0.0, 0.0, 0.0, 0.0, 0.0, 0.0, 0.0, 0.0, 0.0, 0.0, 0.0, 0.0, 0.0, 0.0, 0.0, 0.0, 0.0, 0.0, 0.0, 0.0, 0.0, 0.0, 0.0, 0.0, 0.0, 0.0, 0.0, 0.0, 0.0, 0.0, 0.0, 0.0, 0.0, 0.0, 0.0, 0.0, 0.0, 0.0, 0.0, 0.0, 0.0, 0.0, 0.0, 0.0, 0.0, 0.0, 0.0, 0.0, 0.0, 0.0, 0.0, 0.0, 0.0, 0.0, 0.0, 0.0, 0.0, 0.0, 0.0, 0.0, 0.0, 0.0, 0.0, 0.0, 0.0, 0.0, 0.0, 0.0, 0.0, 0.0, 0.0, 0.0, 0.0, 0.0, 0.0, 0.0, 0.0, 0.0, 0.0, 0.0, 0.0, 0.0, 0.0, 0.0, 0.0, 0.0, 0.0, 0.0, 0.0, 0.0, 0.0, 0.0, 0.0, 0.0, 0.0, 0.0, 0.0, 0.0, 0.0, 0.0, 0.0, 0.0, 0.0, 0.0, 0.0, 0.0, 0.0, 0.0, 0.0, 0.0, 0.0, 0.0, 0.0, 0.0, 0.0, 0.0, 0.0, 0.0, 0.0, 0.0, 0.0, 0.0, 0.0, 0.0, 0.0, 0.0, 0.0, 0.0, 0.0, 0.0, 0.0, 0.0, 0.0, 0.0, 0.0, 0.3405, 0.5796, 0.3391, 0.5761, 0.3432, 0.5749, 0.3443, 0.5776, 0.576, 0.5511, 0.576, 0.554, 0.5524, 0.554, 0.5524, 0.5511, 0.2338, 0.5321, 0.2338, 0.5283, 0.2574, 0.5283, 0.2574, 0.5321, 0.2602, 0.5427, 0.2603, 0.5394, 0.2839, 0.5394, 0.2838, 0.5427, 0.576, 0.5478, 0.576, 0.5511, 0.5524, 0.5511, 0.5524, 0.5478, 0.2338, 0.5358, 0.2338, 0.5321, 0.2574, 0.5321, 0.2574, 0.5358, 0.2602, 0.5455, 0.2602, 0.5427, 0.2838, 0.5427, 0.2838, 0.5455, 0.5759, 0.5441, 0.576, 0.5478, 0.5524, 0.5478, 0.5523, 0.5441, 0.2337, 0.5394, 0.2338, 0.5358, 0.2574, 0.5358, 0.2573, 0.5394, 0.5258, 0.5299, 0.5258, 0.5269, 0.5494, 0.5269, 0.5494, 0.5299, 0.5759, 0.5404, 0.5759, 0.5441, 0.5523, 0.5441, 0.5523, 0.5404, 0.5259, 0.5332, 0.5258, 0.5299, 0.5494, 0.5299, 0.5495, 0.5332, 0.5759, 0.5367, 0.5759, 0.5404, 0.5523, 0.5404, 0.5523, 0.5367, 0.5259, 0.5368, 0.5259, 0.5332, 0.5495, 0.5332, 0.5495, 0.5368, 0.576, 0.5331, 0.5759, 0.5367, 0.5523, 0.5367, 0.5524, 0.5331, 0.5259, 0.5405, 0.5259, 0.5368, 0.5495, 0.5368, 0.5495, 0.5405, 0.576, 0.5298, 0.576, 0.5331, 0.5524, 0.5331, 0.5524, 0.5298, 0.5259, 0.5443, 0.5259, 0.5405, 0.5495, 0.5405, 0.5495, 0.5443, 0.576, 0.5269, 0.576, 0.5298, 0.5524, 0.5298, 0.5524, 0.5269, 0.5259, 0.5479, 0.5259, 0.5443, 0.5495, 0.5443, 0.5495, 0.5479, 0.2602, 0.5214, 0.2602, 0.5184, 0.2838, 0.5184, 0.2838, 0.5214, 0.5258, 0.5511, 0.5259, 0.5479, 0.5495, 0.5479, 0.5494, 0.5511, 0.2603, 0.5247, 0.2602, 0.5214, 0.2838, 0.5214, 0.2839, 0.5247, 0.5258, 0.554, 0.5258, 0.5511, 0.5494, 0.5511, 0.5494, 0.554, 0.2603, 0.5283, 0.2603, 0.5247, 0.2839, 0.5247, 0.2839, 0.5283, 0.2337, 0.5214, 0.2337, 0.5184, 0.2573, 0.5184, 0.2573, 0.5214, 0.2603, 0.5321, 0.2603, 0.5283, 0.2839, 0.5283, 0.2839, 0.5321, 0.2337, 0.5427, 0.2337, 0.5394, 0.2573, 0.5394, 0.2573, 0.5427, 0.2337, 0.5247, 0.2337, 0.5214, 0.2573, 0.5214, 0.2573, 0.5247, 0.2603, 0.5358, 0.2603, 0.5321, 0.2839, 0.5321, 0.2839, 0.5358, 0.2337, 0.5455, 0.2337, 0.5427, 0.2573, 0.5427, 0.2573, 0.5455, 0.2338, 0.5283, 0.2337, 0.5247, 0.2573, 0.5247, 0.2574, 0.5283, 0.5662, 0.5674, 0.5662, 0.5703, 0.547, 0.5703, 0.547, 0.5674, 0.3665, 0.5537, 0.3696, 0.5558, 0.3669, 0.5591, 0.3644, 0.5574, 0.3426, 0.5827, 0.3405, 0.5796, 0.3443, 0.5776, 0.3459, 0.58, 0.363, 0.5522, 0.3665, 0.5537, 0.3644, 0.5574, 0.3617, 0.5563, 0.3453, 0.5854, 0.3426, 0.5827, 0.3459, 0.58, 0.348, 0.5821, 0.3593, 0.5515, 0.363, 0.5522, 0.3617, 0.5563, 0.3589, 0.5557, 0.3484, 0.5874, 0.3453, 0.5854, 0.348, 0.5821, 0.3504, 0.5837, 0.3556, 0.5515, 0.3593, 0.5515, 0.3589, 0.5557, 0.356, 0.5557, 0.3519, 0.5889, 0.3484, 0.5874, 0.3504, 0.5837, 0.3531, 0.5848, 0.3519, 0.5522, 0.3556, 0.5515, 0.356, 0.5557, 0.3531, 0.5563, 0.3556, 0.5896, 0.3519, 0.5889, 0.3531, 0.5848, 0.356, 0.5854, 0.3484, 0.5537, 0.3519, 0.5522, 0.3531, 0.5563, 0.3504, 0.5574, 0.3593, 0.5896, 0.3556, 0.5896, 0.356, 0.5854, 0.3589, 0.5854, 0.3453, 0.5558, 0.3484, 0.5537, 0.3504, 0.5574, 0.348, 0.5591, 0.363, 0.5889, 0.3593, 0.5896, 0.3589, 0.5854, 0.3617, 0.5848, 0.3426, 0.5584, 0.3453, 0.5558, 0.348, 0.5591, 0.3459, 0.5611, 0.3665, 0.5874, 0.363, 0.5889, 0.3617, 0.5848, 0.3644, 0.5837, 0.3405, 0.5615, 0.3426, 0.5584, 0.3459, 0.5611, 0.3443, 0.5635, 0.3765, 0.5687, 0.3765, 0.5724, 0.3722, 0.572, 0.3722, 0.5691, 0.3696, 0.5854, 0.3665, 0.5874, 0.3644, 0.5837, 0.3669, 0.5821, 0.3391, 0.565, 0.3405, 0.5615, 0.3443, 0.5635, 0.3432, 0.5662, 0.3758, 0.565, 0.3765, 0.5687, 0.3722, 0.5691, 0.3717, 0.5662, 0.3722, 0.5827, 0.3696, 0.5854, 0.3669, 0.5821, 0.3689, 0.58, 0.3384, 0.5687, 0.3391, 0.565, 0.3432, 0.5662, 0.3426, 0.5691, 0.3743, 0.5615, 0.3758, 0.565, 0.3717, 0.5662, 0.3705, 0.5635, 0.3743, 0.5796, 0.3722, 0.5827, 0.3689, 0.58, 0.3705, 0.5776, 0.3384, 0.5724, 0.3384, 0.5687, 0.3426, 0.5691, 0.3426, 0.572, 0.3722, 0.5584, 0.3743, 0.5615, 0.3705, 0.5635, 0.3689, 0.5611, 0.3758, 0.5761, 0.3743, 0.5796, 0.3705, 0.5776, 0.3717, 0.5749, 0.3391, 0.5761, 0.3384, 0.5724, 0.3426, 0.572, 0.3432, 0.5749, 0.3696, 0.5558, 0.3722, 0.5584, 0.3689, 0.5611, 0.3669, 0.5591, 0.3765, 0.5724, 0.3758, 0.5761, 0.3717, 0.5749, 0.3722, 0.572, 0.252, 0.5748, 0.2504, 0.5723, 0.2493, 0.5696, 0.2487, 0.5668, 0.2487, 0.5639, 0.2493, 0.561, 0.2504, 0.5583, 0.252, 0.5559, 0.2541, 0.5538, 0.2565, 0.5522, 0.2592, 0.5511, 0.2621, 0.5505, 0.265, 0.5505, 0.2678, 0.5511, 0.2705, 0.5522, 0.273, 0.5538, 0.275, 0.5559, 0.2766, 0.5583, 0.2778, 0.561, 0.2783, 0.5639, 0.2783, 0.5668, 0.2778, 0.5696, 0.2766, 0.5723, 0.275, 0.5748, 0.273, 0.5768, 0.2705, 0.5784, 0.2678, 0.5796, 0.265, 0.5801, 0.2621, 0.5801, 0.2592, 0.5796, 0.2565, 0.5784, 0.2541, 0.5768, 0.5686, 0.5757, 0.5686, 0.5732, 0.5877, 0.5732, 0.5877, 0.5757, 0.5662, 0.5645, 0.5662, 0.5674, 0.547, 0.5674, 0.547, 0.5645, 0.5685, 0.5779, 0.5686, 0.5757, 0.5877, 0.5757, 0.5877, 0.5779, 0.5662, 0.5617, 0.5662, 0.5645, 0.547, 0.5645, 0.5471, 0.5617, 0.4551, 0.5692, 0.4551, 0.5715, 0.436, 0.5715, 0.436, 0.5692, 0.5662, 0.5591, 0.5662, 0.5617, 0.5471, 0.5617, 0.5471, 0.5591, 0.4551, 0.5666, 0.4551, 0.5692, 0.436, 0.5692, 0.436, 0.5666, 0.5662, 0.5569, 0.5662, 0.5591, 0.5471, 0.5591, 0.5471, 0.5569, 0.4551, 0.5638, 0.4551, 0.5666, 0.436, 0.5666, 0.4359, 0.5638, 0.5256, 0.5592, 0.5255, 0.5569, 0.5447, 0.5569, 0.5447, 0.5592, 0.4551, 0.5609, 0.4551, 0.5638, 0.4359, 0.5638, 0.4359, 0.5609, 0.5256, 0.5757, 0.5256, 0.5732, 0.5447, 0.5732, 0.5447, 0.5757, 0.5256, 0.5618, 0.5256, 0.5592, 0.5447, 0.5592, 0.5447, 0.5618, 0.4551, 0.558, 0.4551, 0.5609, 0.4359, 0.5609, 0.436, 0.558, 0.5255, 0.5779, 0.5256, 0.5757, 0.5447, 0.5757, 0.5447, 0.5779, 0.5256, 0.5646, 0.5256, 0.5618, 0.5447, 0.5618, 0.5447, 0.5646, 0.4551, 0.5553, 0.4551, 0.558, 0.436, 0.558, 0.436, 0.5553, 0.5686, 0.5592, 0.5686, 0.5569, 0.5877, 0.5569, 0.5877, 0.5592, 0.5256, 0.5675, 0.5256, 0.5646, 0.5447, 0.5646, 0.5447, 0.5675, 0.4551, 0.5527, 0.4551, 0.5553, 0.436, 0.5553, 0.436, 0.5527, 0.5686, 0.5618, 0.5686, 0.5592, 0.5877, 0.5592, 0.5877, 0.5618, 0.5256, 0.5704, 0.5256, 0.5675, 0.5447, 0.5675, 0.5447, 0.5704, 0.4551, 0.5505, 0.4551, 0.5527, 0.436, 0.5527, 0.436, 0.5505, 0.5686, 0.5646, 0.5686, 0.5618, 0.5877, 0.5618, 0.5877, 0.5646, 0.5256, 0.5732, 0.5256, 0.5704, 0.5447, 0.5704, 0.5447, 0.5732, 0.5662, 0.5757, 0.5662, 0.5779, 0.5471, 0.5779, 0.5471, 0.5757, 0.5686, 0.5675, 0.5686, 0.5646, 0.5877, 0.5646, 0.5878, 0.5675, 0.5662, 0.5731, 0.5662, 0.5757, 0.5471, 0.5757, 0.5471, 0.5731, 0.5686, 0.5704, 0.5686, 0.5675, 0.5878, 0.5675, 0.5877, 0.5704, 0.5662, 0.5703, 0.5662, 0.5731, 0.5471, 0.5731, 0.547, 0.5703, 0.5686, 0.5732, 0.5686, 0.5704, 0.5877, 0.5704, 0.5877, 0.5732, 0.5881, 0.431, 0.5868, 0.4313, 0.5854, 0.4313, 0.5841, 0.431, 0.5828, 0.4305, 0.5817, 0.4297, 0.5807, 0.4287, 0.58, 0.4276, 0.5795, 0.4264, 0.5792, 0.425, 0.5792, 0.4236, 0.5795, 0.4223, 0.58, 0.421, 0.5807, 0.4199, 0.5817, 0.4189, 0.5828, 0.4182, 0.5841, 0.4177, 0.5854, 0.4174, 0.5868, 0.4174, 0.5881, 0.4177, 0.5894, 0.4182, 0.5905, 0.4189, 0.5915, 0.4199, 0.5923, 0.421, 0.5928, 0.4223, 0.5931, 0.4236, 0.5931, 0.425, 0.5928, 0.4264, 0.5923, 0.4276, 0.5915, 0.4287, 0.5905, 0.4297, 0.5894, 0.4305])
me_cylinder.materials.append(mat_redtop)
me_cylinder.use_remesh_preserve_volume = False
me_cylinder.use_remesh_preserve_attributes = False
me_cylinder.use_mirror_vertex_groups = False
me_cylinder.update()

# ---- objects
ob_cylinder = bpy.data.objects.new('Cylinder', me_cylinder)

# ---- transforms, parenting, visibility, modifiers, constraints
ob_cylinder.location = (0.0, 0.0, 0.0)
ob_cylinder.rotation_euler = (0.0, 0.7854, 0.0)
ob_cylinder.scale = (0.11, 0.11, 0.11)
ob_cylinder.lineart.crease_threshold = 0.0

# ---- collection membership
col_collection.objects.link(ob_cylinder)

# ---- scene / render settings (as saved in the file)
scene.frame_start = 1; scene.frame_end = 250; scene.frame_set(1)
scene.render.engine = 'BLENDER_EEVEE_NEXT'
scene.cycles.use_denoising = False
scene.cycles.samples = 128
scene.cycles.sampling_pattern = 'TABULATED_SOBOL'
scene.cycles.use_adaptive_sampling = False
scene.cycles.use_light_tree = False
scene.view_settings.view_transform = 'Filmic'
bpy.context.view_layer.update()

# ---- added for rendering (the .blend has no active camera and no usable light): camera, sun
cam_auto = bpy.data.cameras.new('AutoCamera')
cam_auto.lens = 50.0
cam_auto.sensor_width = 36.0
cam_auto.clip_end = 1000.0
ob_auto_camera = bpy.data.objects.new('AutoCamera', cam_auto)
scene.collection.objects.link(ob_auto_camera)
ob_auto_camera.location = (3.45627, -4.54386, 2.76502)
ob_auto_camera.rotation_euler = (1.09748, -7.21219e-08, 0.694738)
scene.camera = ob_auto_camera
light_auto_sun = bpy.data.lights.new('AutoSun', 'SUN')
light_auto_sun.energy = 3.0
light_auto_sun.angle = 0.0523599
ob_auto_sun = bpy.data.objects.new('AutoSun', light_auto_sun)
scene.collection.objects.link(ob_auto_sun)
ob_auto_sun.rotation_euler = (0.872665, 0.174533, 0.523599)
bpy.context.view_layer.update()
